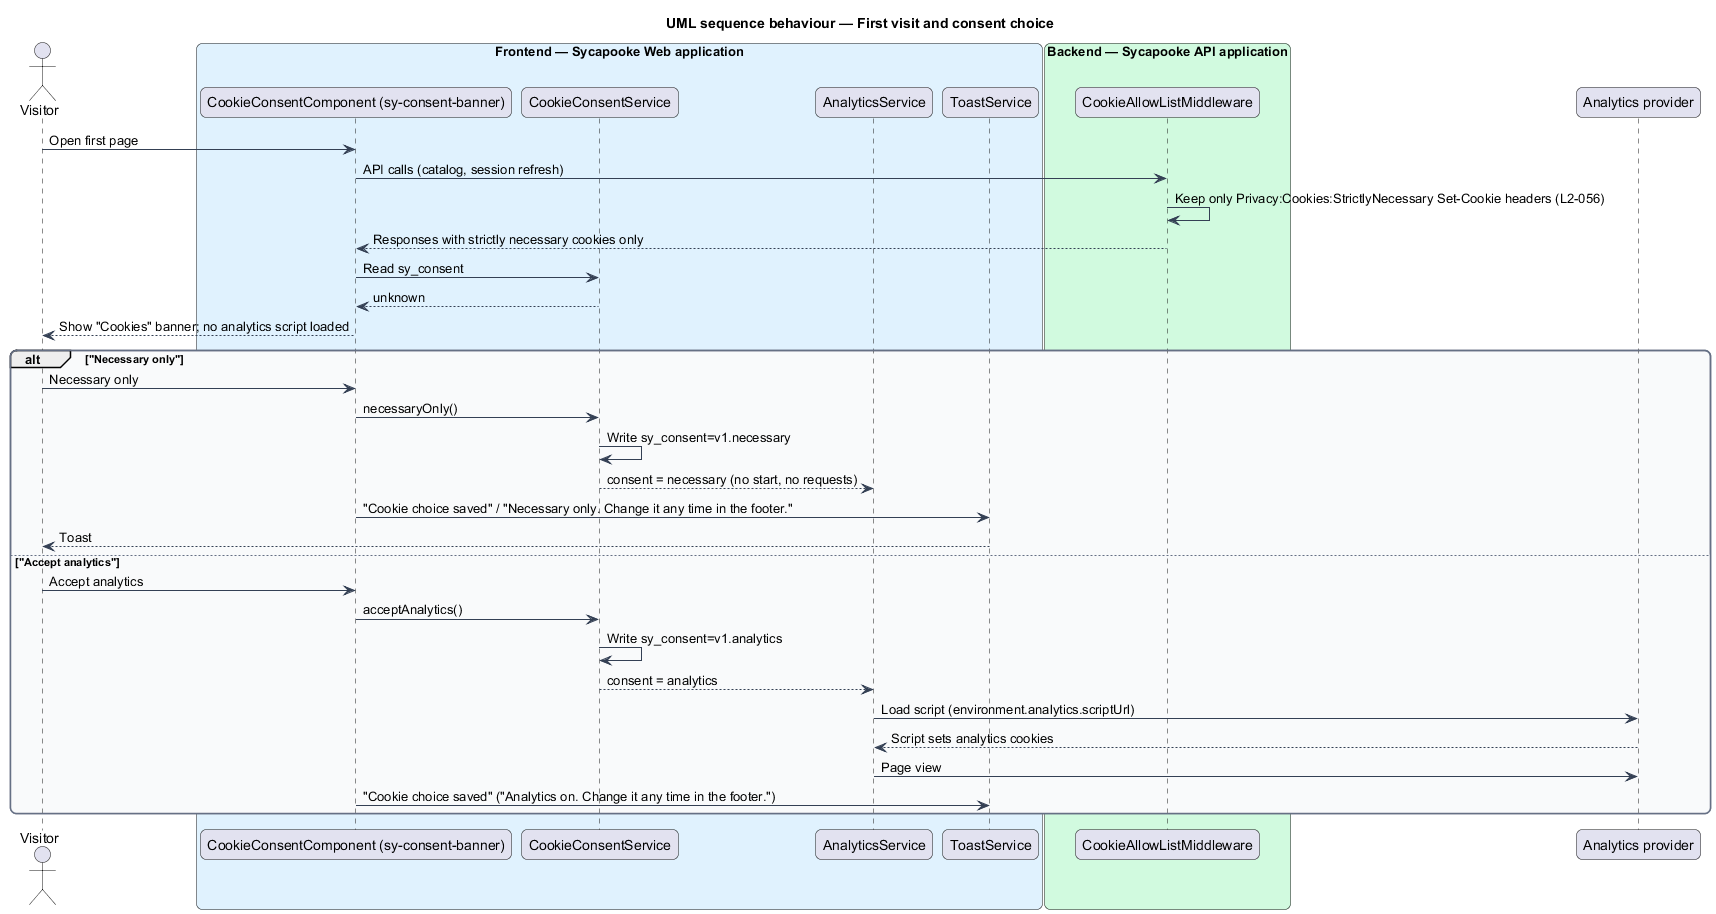

The diagram above was rendered by PlantUML. Its source (embedded in the PNG):
@startuml
title UML sequence behaviour — First visit and consent choice
skinparam backgroundColor #FFFFFF
skinparam shadowing false
skinparam roundcorner 12
skinparam defaultFontName Arial
skinparam ArrowColor #344054
skinparam rectangle {
  BorderColor #344054
  FontColor #101828
}
skinparam package {
  BorderColor #667085
  FontColor #101828
  BackgroundColor #F9FAFB
}
actor "Visitor" as actor
box "Frontend — Sycapooke Web application" #E0F2FE
  participant "CookieConsentComponent (sy-consent-banner)" as banner
  participant "CookieConsentService" as consent
  participant "AnalyticsService" as analytics
  participant "ToastService" as toast
end box
box "Backend — Sycapooke API application" #D1FADF
  participant "CookieAllowListMiddleware" as mw
end box
participant "Analytics provider" as provider
actor -> banner : Open first page
banner -> mw : API calls (catalog, session refresh)
mw -> mw : Keep only Privacy:Cookies:StrictlyNecessary Set-Cookie headers (L2-056)
mw --> banner : Responses with strictly necessary cookies only
banner -> consent : Read sy_consent
consent --> banner : unknown
banner --> actor : Show "Cookies" banner; no analytics script loaded
alt "Necessary only"
  actor -> banner : Necessary only
  banner -> consent : necessaryOnly()
  consent -> consent : Write sy_consent=v1.necessary
  consent --> analytics : consent = necessary (no start, no requests)
  banner -> toast : "Cookie choice saved" / "Necessary only. Change it any time in the footer."
  toast --> actor : Toast
else "Accept analytics"
  actor -> banner : Accept analytics
  banner -> consent : acceptAnalytics()
  consent -> consent : Write sy_consent=v1.analytics
  consent --> analytics : consent = analytics
  analytics -> provider : Load script (environment.analytics.scriptUrl)
  provider --> analytics : Script sets analytics cookies
  analytics -> provider : Page view
  banner -> toast : "Cookie choice saved" ("Analytics on. Change it any time in the footer.")
end
@enduml